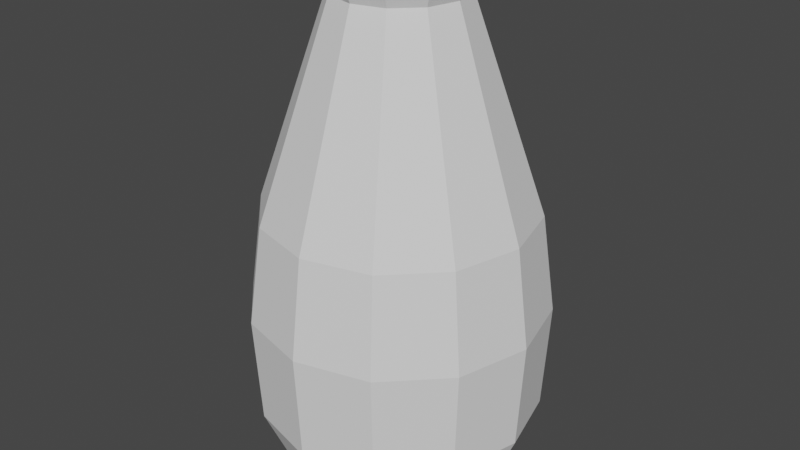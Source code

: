 # Source: vase1.blend  (saved by Blender 2.82.7; exported with 4.5.12 LTS)
import bpy
from mathutils import Matrix  # noqa: F401  (used for matrix-valued properties, if any)

bpy.ops.wm.read_factory_settings(use_empty=True)
scene = bpy.context.scene
scene.name = 'Scene'

# ---- collections
col_collection = bpy.data.collections.new('Collection'); scene.collection.children.link(col_collection)

# ---- world
world_world = bpy.data.worlds.new('World'); scene.world = world_world
world_world.use_nodes = True; world_world.node_tree.nodes.clear()
_N = world_world.node_tree.nodes; _L = world_world.node_tree.links
n0 = _N.new('ShaderNodeOutputWorld'); n0.name = 'World Output'; n0.location = (300, 300)
n1 = _N.new('ShaderNodeBackground'); n1.name = 'Background'; n1.location = (10, 300)
n1.inputs[0].default_value = (0.05088, 0.05088, 0.05088, 1.0)
_L.new(n1.outputs[0], n0.inputs[0])
n0.is_active_output = True
world_world.color = (0.05088, 0.05088, 0.05088)
world_world.use_sun_shadow = False
world_world.sun_shadow_jitter_overblur = 0.0

# ---- meshes
me_cylinder = bpy.data.meshes.new('Cylinder')
me_cylinder.from_pydata([(-1.512e-08, 0.4928, -0.1291), (-1.174e-08, 0.606, 0.1291), (0.2464, 0.4268, -0.1291), (0.303, 0.5248, 0.1291), (0.4268, 0.2464, -0.1291), (0.5248, 0.303, 0.1291), (0.4928, -9.208e-08, -0.1291), (0.606, -7.559e-08, 0.1291), (0.4268, -0.2464, -0.1291), (0.5248, -0.303, 0.1291), (0.2464, -0.4268, -0.1291), (0.303, -0.5248, 0.1291), (5.93e-08, -0.4928, -0.1291), (7.975e-08, -0.606, 0.1291), (-0.2464, -0.4268, -0.1291), (-0.303, -0.5248, 0.1291), (-0.4268, -0.2464, -0.1291), (-0.5248, -0.303, 0.1291), (-0.4928, -2.997e-07, -0.1291), (-0.606, -3.308e-07, 0.1291), (-0.4268, 0.2464, -0.1291), (-0.5248, 0.303, 0.1291), (-0.2464, 0.4268, -0.1291), (-0.303, 0.5248, 0.1291), (0.1363, 0.2361, 1.891), (-2.121e-08, 0.2726, 1.891), (0.2361, 0.1363, 1.891), (0.2726, -1.24e-07, 1.891), (0.2361, -0.1363, 1.891), (0.1363, -0.2361, 1.891), (1.995e-08, -0.2726, 1.891), (-0.1363, -0.2361, 1.891), (-0.2361, -0.1363, 1.891), (-0.2726, -2.389e-07, 1.891), (-0.2361, 0.1363, 1.891), (-0.1363, 0.2361, 1.891), (0.1092, 0.1892, 1.972), (-1.364e-08, 0.2184, 1.972), (0.1892, 0.1092, 1.972), (0.2184, -1.184e-07, 1.972), (0.1892, -0.1092, 1.972), (0.1092, -0.1892, 1.972), (-9.448e-09, -0.2184, 1.972), (-0.1092, -0.1892, 1.972), (-0.1892, -0.1092, 1.972), (-0.2184, -2.16e-07, 1.972), (-0.1892, 0.1092, 1.972), (-0.1092, 0.1892, 1.972), (0.1092, 0.1892, 1.562), (-1.364e-08, 0.2184, 1.562), (0.1892, 0.1092, 1.562), (0.2184, -1.184e-07, 1.562), (0.1892, -0.1092, 1.562), (0.1092, -0.1892, 1.562), (-9.448e-09, -0.2184, 1.562), (-0.1092, -0.1892, 1.562), (-0.1892, -0.1092, 1.562), (-0.2184, -2.16e-07, 1.562), (-0.1892, 0.1092, 1.562), (-0.1092, 0.1892, 1.562), (0.1883, 0.3262, 0.631), (-3.747e-07, 0.3766, 0.631), (0.3262, 0.1883, 0.631), (0.3766, -1.01e-07, 0.631), (0.3262, -0.1883, 0.631), (0.1883, -0.3262, 0.631), (-3.675e-07, -0.3766, 0.631), (-0.1883, -0.3262, 0.631), (-0.3262, -0.1883, 0.631), (-0.3766, -2.692e-07, 0.631), (-0.3262, 0.1883, 0.631), (-0.1883, 0.3262, 0.631), (0.1389, 0.2406, 1.972), (0.1471, 0.2548, 1.949), (-2.792e-08, 0.2942, 1.949), (-2.556e-08, 0.2779, 1.972), (0.2406, 0.1389, 1.972), (0.2548, 0.1471, 1.949), (0.2779, -1.203e-07, 1.972), (0.2942, -1.219e-07, 1.949), (0.2406, -0.1389, 1.972), (0.2548, -0.1471, 1.949), (0.1389, -0.2406, 1.972), (0.1471, -0.2548, 1.949), (7.974e-09, -0.2779, 1.972), (1.65e-08, -0.2942, 1.949), (-0.1389, -0.2406, 1.972), (-0.1471, -0.2548, 1.949), (-0.2406, -0.1389, 1.972), (-0.2548, -0.1471, 1.949), (-0.2779, -2.389e-07, 1.972), (-0.2942, -2.458e-07, 1.949), (-0.2406, 0.1389, 1.972), (-0.2548, 0.1471, 1.949), (-0.1389, 0.2406, 1.972), (-0.1471, 0.2548, 1.949), (0.2875, 0.498, 1.01), (0.3164, 0.5479, 0.5913), (-1.483e-08, 0.6327, 0.5913), (-1.719e-08, 0.575, 1.01), (0.498, 0.2875, 1.01), (0.5479, 0.3164, 0.5913), (0.575, -7.981e-08, 1.01), (0.6327, -7.147e-08, 0.5913), (0.498, -0.2875, 1.01), (0.5479, -0.3164, 0.5913), (0.2875, -0.498, 1.01), (0.3164, -0.5479, 0.5913), (6.963e-08, -0.575, 1.01), (8.071e-08, -0.6327, 0.5913), (-0.2875, -0.498, 1.01), (-0.3164, -0.5479, 0.5913), (-0.498, -0.2875, 1.01), (-0.5479, -0.3164, 0.5913), (-0.575, -3.22e-07, 1.01), (-0.6327, -3.38e-07, 0.5913), (-0.498, 0.2875, 1.01), (-0.5479, 0.3164, 0.5913), (-0.2875, 0.498, 1.01), (-0.3164, 0.5479, 0.5913)], [], [(0, 1, 3, 2), (2, 3, 5, 4), (4, 5, 7, 6), (6, 7, 9, 8), (8, 9, 11, 10), (10, 11, 13, 12), (12, 13, 15, 14), (14, 15, 17, 16), (16, 17, 19, 18), (18, 19, 21, 20), (110, 108, 30, 31), (20, 21, 23, 22), (22, 23, 1, 0), (0, 2, 4, 6, 8, 10, 12, 14, 16, 18, 20, 22), (13, 11, 107, 109), (108, 106, 29, 30), (106, 104, 28, 29), (102, 100, 26, 27), (100, 96, 24, 26), (104, 102, 27, 28), (3, 1, 98, 97), (118, 116, 34, 35), (116, 114, 33, 34), (114, 112, 32, 33), (112, 110, 31, 32), (45, 46, 92, 90), (7, 5, 101, 103), (21, 19, 115, 117), (15, 13, 109, 111), (9, 7, 103, 105), (23, 21, 117, 119), (5, 3, 97, 101), (17, 15, 111, 113), (11, 9, 105, 107), (1, 23, 119, 98), (99, 118, 35, 25), (19, 17, 113, 115), (37, 47, 59, 49), (42, 43, 86, 84), (39, 40, 80, 78), (46, 47, 94, 92), (43, 44, 88, 86), (40, 41, 82, 80), (36, 38, 76, 72), (44, 45, 90, 88), (41, 42, 84, 82), (38, 39, 78, 76), (24, 25, 74, 73), (26, 24, 73, 77), (47, 37, 75, 94), (27, 26, 77, 79), (28, 27, 79, 81), (29, 28, 81, 83), (30, 29, 83, 85), (31, 30, 85, 87), (32, 31, 87, 89), (33, 32, 89, 91), (34, 33, 91, 93), (35, 34, 93, 95), (25, 35, 95, 74), (53, 52, 64, 65), (38, 36, 48, 50), (45, 44, 56, 57), (42, 41, 53, 54), (39, 38, 50, 51), (46, 45, 57, 58), (43, 42, 54, 55), (40, 39, 51, 52), (47, 46, 58, 59), (36, 37, 49, 48), (44, 43, 55, 56), (41, 40, 52, 53), (60, 61, 71, 70, 69, 68, 67, 66, 65, 64, 63, 62), (49, 59, 71, 61), (50, 48, 60, 62), (57, 56, 68, 69), (54, 53, 65, 66), (51, 50, 62, 63), (58, 57, 69, 70), (55, 54, 66, 67), (52, 51, 63, 64), (59, 58, 70, 71), (48, 49, 61, 60), (56, 55, 67, 68), (73, 74, 75, 72), (77, 73, 72, 76), (79, 77, 76, 78), (81, 79, 78, 80), (83, 81, 80, 82), (85, 83, 82, 84), (87, 85, 84, 86), (89, 87, 86, 88), (91, 89, 88, 90), (93, 91, 90, 92), (95, 93, 92, 94), (74, 95, 94, 75), (37, 36, 72, 75), (97, 98, 99, 96), (101, 97, 96, 100), (103, 101, 100, 102), (105, 103, 102, 104), (107, 105, 104, 106), (109, 107, 106, 108), (111, 109, 108, 110), (113, 111, 110, 112), (115, 113, 112, 114), (117, 115, 114, 116), (119, 117, 116, 118), (98, 119, 118, 99), (96, 99, 25, 24)])
_uv = me_cylinder.uv_layers.new(name='UVMap')
_uv.uv.foreach_set('vector', [1.0, 0.5, 1.0, 1.0, 0.9167, 1.0, 0.9167, 0.5, 0.9167, 0.5, 0.9167, 1.0, 0.8333, 1.0, 0.8333, 0.5, 0.8333, 0.5, 0.8333, 1.0, 0.75, 1.0, 0.75, 0.5, 0.75, 0.5, 0.75, 1.0, 0.6667, 1.0, 0.6667, 0.5, 0.6667, 0.5, 0.6667, 1.0, 0.5833, 1.0, 0.5833, 0.5, 0.5833, 0.5, 0.5833, 1.0, 0.5, 1.0, 0.5, 0.5, 0.5, 0.5, 0.5, 1.0, 0.4167, 1.0, 0.4167, 0.5, 0.4167, 0.5, 0.4167, 1.0, 0.3333, 1.0, 0.3333, 0.5, 0.3333, 0.5, 0.3333, 1.0, 0.25, 1.0, 0.25, 0.5, 0.25, 0.5, 0.25, 1.0, 0.1667, 1.0, 0.1667, 0.5, 0.4167, 1.0, 0.5, 1.0, 0.5, 1.0, 0.4167, 1.0, 0.1667, 0.5, 0.1667, 1.0, 0.08333, 1.0, 0.08333, 0.5, 0.08333, 0.5, 0.08333, 1.0, 7.451e-08, 1.0, 7.451e-08, 0.5, 0.75, 0.49, 0.87, 0.4578, 0.9578, 0.37, 0.99, 0.25, 0.9578, 0.13, 0.87, 0.04215, 0.75, 0.01, 0.63, 0.04215, 0.5422, 0.13, 0.51, 0.25, 0.5422, 0.37, 0.63, 0.4578, 0.5, 1.0, 0.5833, 1.0, 0.5833, 1.0, 0.5, 1.0, 0.5, 1.0, 0.5833, 1.0, 0.5833, 1.0, 0.5, 1.0, 0.5833, 1.0, 0.6667, 1.0, 0.6667, 1.0, 0.5833, 1.0, 0.75, 1.0, 0.8333, 1.0, 0.8333, 1.0, 0.75, 1.0, 0.8333, 1.0, 0.9167, 1.0, 0.9167, 1.0, 0.8333, 1.0, 0.6667, 1.0, 0.75, 1.0, 0.75, 1.0, 0.6667, 1.0, 0.9167, 1.0, 1.0, 1.0, 1.0, 1.0, 0.9167, 1.0, 0.08333, 1.0, 0.1667, 1.0, 0.1667, 1.0, 0.08333, 1.0, 0.1667, 1.0, 0.25, 1.0, 0.25, 1.0, 0.1667, 1.0, 0.25, 1.0, 0.3333, 1.0, 0.3333, 1.0, 0.25, 1.0, 0.3333, 1.0, 0.4167, 1.0, 0.4167, 1.0, 0.3333, 1.0, 0.07667, 0.25, 0.09989, 0.3367, 0.05904, 0.3602, 0.0295, 0.25, 0.75, 1.0, 0.8333, 1.0, 0.8333, 1.0, 0.75, 1.0, 0.1667, 1.0, 0.25, 1.0, 0.25, 1.0, 0.1667, 1.0, 0.4167, 1.0, 0.5, 1.0, 0.5, 1.0, 0.4167, 1.0, 0.6667, 1.0, 0.75, 1.0, 0.75, 1.0, 0.6667, 1.0, 0.08333, 1.0, 0.1667, 1.0, 0.1667, 1.0, 0.08333, 1.0, 0.8333, 1.0, 0.9167, 1.0, 0.9167, 1.0, 0.8333, 1.0, 0.3333, 1.0, 0.4167, 1.0, 0.4167, 1.0, 0.3333, 1.0, 0.5833, 1.0, 0.6667, 1.0, 0.6667, 1.0, 0.5833, 1.0, 7.451e-08, 1.0, 0.08333, 1.0, 0.08333, 1.0, 7.451e-08, 1.0, 7.451e-08, 1.0, 0.08333, 1.0, 0.08333, 1.0, 7.451e-08, 1.0, 0.25, 1.0, 0.3333, 1.0, 0.3333, 1.0, 0.25, 1.0, 0.25, 0.4233, 0.1633, 0.4001, 0.1633, 0.4001, 0.25, 0.4233, 0.25, 0.07667, 0.1633, 0.09989, 0.1398, 0.05904, 0.25, 0.0295, 0.4233, 0.25, 0.4001, 0.1633, 0.441, 0.1398, 0.4705, 0.25, 0.09989, 0.3367, 0.1633, 0.4001, 0.1398, 0.441, 0.05904, 0.3602, 0.1633, 0.09989, 0.09989, 0.1633, 0.05904, 0.1398, 0.1398, 0.05904, 0.4001, 0.1633, 0.3367, 0.09989, 0.3602, 0.05904, 0.441, 0.1398, 0.3367, 0.4001, 0.4001, 0.3367, 0.441, 0.3602, 0.3602, 0.441, 0.09989, 0.1633, 0.07667, 0.25, 0.0295, 0.25, 0.05904, 0.1398, 0.3367, 0.09989, 0.25, 0.07667, 0.25, 0.0295, 0.3602, 0.05904, 0.4001, 0.3367, 0.4233, 0.25, 0.4705, 0.25, 0.441, 0.3602, 0.9167, 1.0, 1.0, 1.0, 1.0, 1.0, 0.9167, 1.0, 0.8333, 1.0, 0.9167, 1.0, 0.9167, 1.0, 0.8333, 1.0, 0.1633, 0.4001, 0.25, 0.4233, 0.25, 0.4705, 0.1398, 0.441, 0.75, 1.0, 0.8333, 1.0, 0.8333, 1.0, 0.75, 1.0, 0.6667, 1.0, 0.75, 1.0, 0.75, 1.0, 0.6667, 1.0, 0.5833, 1.0, 0.6667, 1.0, 0.6667, 1.0, 0.5833, 1.0, 0.5, 1.0, 0.5833, 1.0, 0.5833, 1.0, 0.5, 1.0, 0.4167, 1.0, 0.5, 1.0, 0.5, 1.0, 0.4167, 1.0, 0.3333, 1.0, 0.4167, 1.0, 0.4167, 1.0, 0.3333, 1.0, 0.25, 1.0, 0.3333, 1.0, 0.3333, 1.0, 0.25, 1.0, 0.1667, 1.0, 0.25, 1.0, 0.25, 1.0, 0.1667, 1.0, 0.08333, 1.0, 0.1667, 1.0, 0.1667, 1.0, 0.08333, 1.0, 7.451e-08, 1.0, 0.08333, 1.0, 0.08333, 1.0, 7.451e-08, 1.0, 0.3367, 0.09989, 0.4001, 0.1633, 0.4001, 0.1633, 0.3367, 0.09989, 0.4001, 0.3367, 0.3367, 0.4001, 0.3367, 0.4001, 0.4001, 0.3367, 0.07667, 0.25, 0.09989, 0.1633, 0.09989, 0.1633, 0.07667, 0.25, 0.25, 0.07667, 0.3367, 0.09989, 0.3367, 0.09989, 0.25, 0.07667, 0.4233, 0.25, 0.4001, 0.3367, 0.4001, 0.3367, 0.4233, 0.25, 0.09989, 0.3367, 0.07667, 0.25, 0.07667, 0.25, 0.09989, 0.3367, 0.1633, 0.09989, 0.25, 0.07667, 0.25, 0.07667, 0.1633, 0.09989, 0.4001, 0.1633, 0.4233, 0.25, 0.4233, 0.25, 0.4001, 0.1633, 0.1633, 0.4001, 0.09989, 0.3367, 0.09989, 0.3367, 0.1633, 0.4001, 0.3367, 0.4001, 0.25, 0.4233, 0.25, 0.4233, 0.3367, 0.4001, 0.09989, 0.1633, 0.1633, 0.09989, 0.1633, 0.09989, 0.09989, 0.1633, 0.3367, 0.09989, 0.4001, 0.1633, 0.4001, 0.1633, 0.3367, 0.09989, 0.3367, 0.4001, 0.25, 0.4233, 0.1633, 0.4001, 0.09989, 0.3367, 0.07667, 0.25, 0.09989, 0.1633, 0.1633, 0.09989, 0.25, 0.07667, 0.3367, 0.09989, 0.4001, 0.1633, 0.4233, 0.25, 0.4001, 0.3367, 0.25, 0.4233, 0.1633, 0.4001, 0.1633, 0.4001, 0.25, 0.4233, 0.4001, 0.3367, 0.3367, 0.4001, 0.3367, 0.4001, 0.4001, 0.3367, 0.07667, 0.25, 0.09989, 0.1633, 0.09989, 0.1633, 0.07667, 0.25, 0.25, 0.07667, 0.3367, 0.09989, 0.3367, 0.09989, 0.25, 0.07667, 0.4233, 0.25, 0.4001, 0.3367, 0.4001, 0.3367, 0.4233, 0.25, 0.09989, 0.3367, 0.07667, 0.25, 0.07667, 0.25, 0.09989, 0.3367, 0.1633, 0.09989, 0.25, 0.07667, 0.25, 0.07667, 0.1633, 0.09989, 0.4001, 0.1633, 0.4233, 0.25, 0.4233, 0.25, 0.4001, 0.1633, 0.1633, 0.4001, 0.09989, 0.3367, 0.09989, 0.3367, 0.1633, 0.4001, 0.3367, 0.4001, 0.25, 0.4233, 0.25, 0.4233, 0.3367, 0.4001, 0.09989, 0.1633, 0.1633, 0.09989, 0.1633, 0.09989, 0.09989, 0.1633, 0.9167, 1.0, 1.0, 1.0, 0.9966, 1.0, 0.9201, 1.0, 0.8333, 1.0, 0.9167, 1.0, 0.9133, 1.0, 0.8367, 1.0, 0.75, 1.0, 0.8333, 1.0, 0.8299, 1.0, 0.7534, 1.0, 0.6667, 1.0, 0.75, 1.0, 0.7466, 1.0, 0.6701, 1.0, 0.5833, 1.0, 0.6667, 1.0, 0.6633, 1.0, 0.5867, 1.0, 0.5, 1.0, 0.5833, 1.0, 0.5799, 1.0, 0.5034, 1.0, 0.4167, 1.0, 0.5, 1.0, 0.4966, 1.0, 0.4201, 1.0, 0.3333, 1.0, 0.4167, 1.0, 0.4133, 1.0, 0.3367, 1.0, 0.25, 1.0, 0.3333, 1.0, 0.3299, 1.0, 0.2534, 1.0, 0.1667, 1.0, 0.25, 1.0, 0.2466, 1.0, 0.1701, 1.0, 0.08333, 1.0, 0.1667, 1.0, 0.1633, 1.0, 0.08672, 1.0, 7.451e-08, 1.0, 0.08333, 1.0, 0.07995, 1.0, 0.003386, 1.0, 0.25, 0.4233, 0.3367, 0.4001, 0.3602, 0.441, 0.25, 0.4705, 0.9167, 1.0, 1.0, 1.0, 1.0, 1.0, 0.9167, 1.0, 0.8333, 1.0, 0.9167, 1.0, 0.9167, 1.0, 0.8333, 1.0, 0.75, 1.0, 0.8333, 1.0, 0.8333, 1.0, 0.75, 1.0, 0.6667, 1.0, 0.75, 1.0, 0.75, 1.0, 0.6667, 1.0, 0.5833, 1.0, 0.6667, 1.0, 0.6667, 1.0, 0.5833, 1.0, 0.5, 1.0, 0.5833, 1.0, 0.5833, 1.0, 0.5, 1.0, 0.4167, 1.0, 0.5, 1.0, 0.5, 1.0, 0.4167, 1.0, 0.3333, 1.0, 0.4167, 1.0, 0.4167, 1.0, 0.3333, 1.0, 0.25, 1.0, 0.3333, 1.0, 0.3333, 1.0, 0.25, 1.0, 0.1667, 1.0, 0.25, 1.0, 0.25, 1.0, 0.1667, 1.0, 0.08333, 1.0, 0.1667, 1.0, 0.1667, 1.0, 0.08333, 1.0, 7.451e-08, 1.0, 0.08333, 1.0, 0.08333, 1.0, 7.451e-08, 1.0, 0.9167, 1.0, 1.0, 1.0, 1.0, 1.0, 0.9167, 1.0])
me_cylinder.use_remesh_fix_poles = True
me_cylinder.use_remesh_preserve_attributes = False
me_cylinder.use_mirror_vertex_groups = False
me_cylinder.update()

# ---- objects
ob_cylinder = bpy.data.objects.new('Cylinder', me_cylinder)

# ---- transforms, parenting, visibility, modifiers, constraints
ob_cylinder.location = (0.0, 0.0, 0.0)
ob_cylinder.lineart.crease_threshold = 0.0

# ---- collection membership
col_collection.objects.link(ob_cylinder)

# ---- scene / render settings (as saved in the file)
scene.frame_start = 1; scene.frame_end = 250; scene.frame_set(1)
scene.render.engine = 'BLENDER_EEVEE_NEXT'
scene.cycles.use_denoising = False
scene.cycles.samples = 128
scene.cycles.sampling_pattern = 'TABULATED_SOBOL'
scene.cycles.use_adaptive_sampling = False
scene.cycles.use_light_tree = False
scene.view_settings.view_transform = 'Filmic'
bpy.context.view_layer.update()

# ---- added for rendering (the .blend has no active camera and no usable light): camera, sun
cam_auto = bpy.data.cameras.new('AutoCamera')
cam_auto.lens = 50.0
cam_auto.sensor_width = 36.0
cam_auto.clip_end = 1000.0
ob_auto_camera = bpy.data.objects.new('AutoCamera', cam_auto)
scene.collection.objects.link(ob_auto_camera)
ob_auto_camera.location = (2.55331, -3.06397, 2.96396)
ob_auto_camera.rotation_euler = (1.09748, -7.21219e-08, 0.694738)
scene.camera = ob_auto_camera
light_auto_sun = bpy.data.lights.new('AutoSun', 'SUN')
light_auto_sun.energy = 3.0
light_auto_sun.angle = 0.0523599
ob_auto_sun = bpy.data.objects.new('AutoSun', light_auto_sun)
scene.collection.objects.link(ob_auto_sun)
ob_auto_sun.rotation_euler = (0.872665, 0.174533, 0.523599)
bpy.context.view_layer.update()
